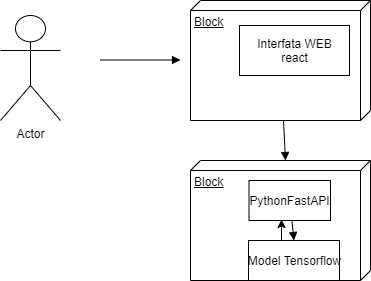

The diagram above was exported from draw.io. Its source (the exported page's mxGraphModel, read from the mxfile embedded in the PNG):
<mxGraphModel dx="1027" dy="580" grid="1" gridSize="10" guides="1" tooltips="1" connect="1" arrows="1" fold="1" page="1" pageScale="1" pageWidth="827" pageHeight="1169" math="0" shadow="0">
  <root>
    <mxCell id="0" />
    <mxCell id="1" parent="0" />
    <mxCell id="KIeM9HPPjdQbttbZNxC--2" value="Actor" style="shape=umlActor;verticalLabelPosition=bottom;verticalAlign=top;html=1;" vertex="1" parent="1">
      <mxGeometry x="120" y="115" width="60" height="105" as="geometry" />
    </mxCell>
    <mxCell id="KIeM9HPPjdQbttbZNxC--5" value="Block" style="verticalAlign=top;align=left;spacingTop=8;spacingLeft=2;spacingRight=12;shape=cube;size=10;direction=south;fontStyle=4;html=1;" vertex="1" parent="1">
      <mxGeometry x="310" y="260" width="180" height="120" as="geometry" />
    </mxCell>
    <mxCell id="KIeM9HPPjdQbttbZNxC--4" value="Block" style="verticalAlign=top;align=left;spacingTop=8;spacingLeft=2;spacingRight=12;shape=cube;size=10;direction=south;fontStyle=4;html=1;" vertex="1" parent="1">
      <mxGeometry x="310" y="100" width="180" height="120" as="geometry" />
    </mxCell>
    <mxCell id="KIeM9HPPjdQbttbZNxC--1" value="Interfata WEB&lt;br&gt;react" style="html=1;" vertex="1" parent="1">
      <mxGeometry x="359" y="125" width="110" height="50" as="geometry" />
    </mxCell>
    <mxCell id="KIeM9HPPjdQbttbZNxC--3" value="PythonFastAPI" style="html=1;" vertex="1" parent="1">
      <mxGeometry x="368.5" y="280" width="81.5" height="40" as="geometry" />
    </mxCell>
    <mxCell id="KIeM9HPPjdQbttbZNxC--6" value="Model Tensorflow" style="html=1;" vertex="1" parent="1">
      <mxGeometry x="368" y="340" width="91" height="40" as="geometry" />
    </mxCell>
    <mxCell id="KIeM9HPPjdQbttbZNxC--7" value="" style="html=1;verticalAlign=bottom;endArrow=block;" edge="1" parent="1">
      <mxGeometry width="80" relative="1" as="geometry">
        <mxPoint x="220" y="159.5" as="sourcePoint" />
        <mxPoint x="300" y="159.5" as="targetPoint" />
      </mxGeometry>
    </mxCell>
    <mxCell id="KIeM9HPPjdQbttbZNxC--8" value="" style="html=1;verticalAlign=bottom;endArrow=block;" edge="1" parent="1" source="KIeM9HPPjdQbttbZNxC--4">
      <mxGeometry width="80" relative="1" as="geometry">
        <mxPoint x="370" y="190" as="sourcePoint" />
        <mxPoint x="405" y="260" as="targetPoint" />
      </mxGeometry>
    </mxCell>
    <mxCell id="KIeM9HPPjdQbttbZNxC--12" value="" style="html=1;verticalAlign=bottom;endArrow=block;entryX=0.5;entryY=0;entryDx=0;entryDy=0;" edge="1" parent="1" source="KIeM9HPPjdQbttbZNxC--3" target="KIeM9HPPjdQbttbZNxC--6">
      <mxGeometry width="80" relative="1" as="geometry">
        <mxPoint x="380" y="330" as="sourcePoint" />
        <mxPoint x="460" y="330" as="targetPoint" />
      </mxGeometry>
    </mxCell>
    <mxCell id="KIeM9HPPjdQbttbZNxC--13" style="edgeStyle=orthogonalEdgeStyle;rounded=0;orthogonalLoop=1;jettySize=auto;html=1;exitX=0.5;exitY=0;exitDx=0;exitDy=0;entryX=0.399;entryY=0.975;entryDx=0;entryDy=0;entryPerimeter=0;" edge="1" parent="1" source="KIeM9HPPjdQbttbZNxC--6" target="KIeM9HPPjdQbttbZNxC--3">
      <mxGeometry relative="1" as="geometry" />
    </mxCell>
  </root>
</mxGraphModel>